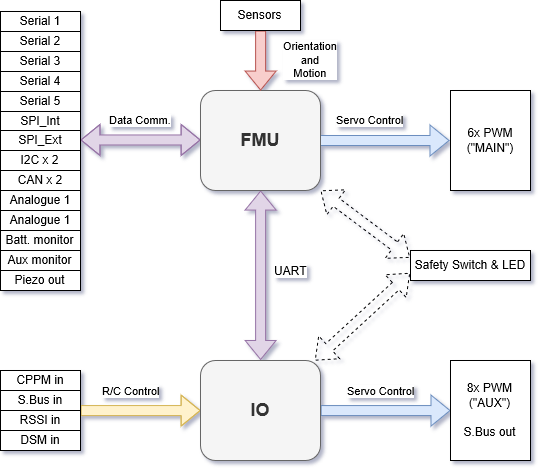

The diagram above was exported from draw.io. Its source (the exported page's mxGraphModel, read from the mxfile embedded in the PNG):
<mxGraphModel grid="1" dx="574" dy="647" gridSize="10" guides="1" tooltips="1" connect="1" arrows="1" fold="1" page="1" pageScale="1" pageWidth="1169" pageHeight="827" math="0" shadow="0">
  <root>
    <mxCell id="0" />
    <mxCell id="1" parent="0" />
    <mxCell id="SAeNWX1b5y51PDjrfOAi-6" style="edgeStyle=orthogonalEdgeStyle;shape=flexArrow;rounded=0;orthogonalLoop=1;jettySize=auto;html=1;exitX=0.5;exitY=1;exitDx=0;exitDy=0;entryX=0.5;entryY=0;entryDx=0;entryDy=0;endArrow=block;startArrow=block;fillColor=#e1d5e7;strokeColor=#9673a6;" parent="1" target="SAeNWX1b5y51PDjrfOAi-2" source="SAeNWX1b5y51PDjrfOAi-1" edge="1">
      <mxGeometry as="geometry" relative="1" />
    </mxCell>
    <mxCell id="SAeNWX1b5y51PDjrfOAi-7" value="UART" style="text;html=1;resizable=0;points=[];align=center;verticalAlign=middle;labelBackgroundColor=#ffffff;" parent="SAeNWX1b5y51PDjrfOAi-6" vertex="1" connectable="0">
      <mxGeometry as="geometry" y="1" x="-0.2329" relative="1">
        <mxPoint as="offset" y="15" x="29" />
      </mxGeometry>
    </mxCell>
    <mxCell id="SAeNWX1b5y51PDjrfOAi-40" value="Servo Control" style="edgeStyle=orthogonalEdgeStyle;shape=flexArrow;rounded=0;orthogonalLoop=1;jettySize=auto;html=1;exitX=1;exitY=0.5;exitDx=0;exitDy=0;entryX=0;entryY=0.5;entryDx=0;entryDy=0;startArrow=none;startFill=0;endArrow=block;fillColor=#dae8fc;strokeColor=#6c8ebf;" parent="1" edge="1">
      <mxGeometry as="geometry" y="20" x="-0.2154" relative="1">
        <mxPoint as="sourcePoint" y="170" x="359" />
        <mxPoint as="targetPoint" y="170" x="489" />
        <mxPoint as="offset" />
      </mxGeometry>
    </mxCell>
    <mxCell id="SAeNWX1b5y51PDjrfOAi-48" value="Data Comm." style="edgeStyle=elbowEdgeStyle;shape=flexArrow;rounded=0;orthogonalLoop=1;jettySize=auto;elbow=vertical;html=1;exitX=0;exitY=0.5;exitDx=0;exitDy=0;startArrow=block;startFill=0;endArrow=block;fillColor=#e1d5e7;strokeColor=#9673a6;" parent="1" target="SAeNWX1b5y51PDjrfOAi-22" source="SAeNWX1b5y51PDjrfOAi-1" edge="1">
      <mxGeometry as="geometry" y="-20" relative="1">
        <mxPoint as="offset" />
      </mxGeometry>
    </mxCell>
    <mxCell id="SAeNWX1b5y51PDjrfOAi-1" value="&lt;b style=&quot;font-size: 18px&quot;&gt;&lt;font style=&quot;font-size: 18px&quot;&gt;FMU&lt;/font&gt;&lt;/b&gt;" style="rounded=1;whiteSpace=wrap;html=1;fillColor=#f5f5f5;strokeColor=#666666;fontColor=#333333;" parent="1" vertex="1">
      <mxGeometry as="geometry" height="100" width="120" y="120" x="240" />
    </mxCell>
    <mxCell id="SAeNWX1b5y51PDjrfOAi-41" value="Servo Control" style="edgeStyle=orthogonalEdgeStyle;shape=flexArrow;rounded=0;orthogonalLoop=1;jettySize=auto;html=1;exitX=1;exitY=0.5;exitDx=0;exitDy=0;startArrow=none;startFill=0;endArrow=block;fillColor=#dae8fc;strokeColor=#6c8ebf;" parent="1" target="SAeNWX1b5y51PDjrfOAi-10" source="SAeNWX1b5y51PDjrfOAi-2" edge="1">
      <mxGeometry as="geometry" y="20" x="-0.0769" relative="1">
        <mxPoint as="offset" />
      </mxGeometry>
    </mxCell>
    <mxCell id="SAeNWX1b5y51PDjrfOAi-49" value="R/C Control" style="edgeStyle=elbowEdgeStyle;shape=flexArrow;rounded=0;orthogonalLoop=1;jettySize=auto;elbow=vertical;html=1;exitX=0;exitY=0.5;exitDx=0;exitDy=0;entryX=1;entryY=0;entryDx=0;entryDy=0;entryPerimeter=0;startArrow=block;startFill=0;endArrow=none;endFill=0;fillColor=#fff2cc;strokeColor=#d6b656;" parent="1" target="SAeNWX1b5y51PDjrfOAi-30" source="SAeNWX1b5y51PDjrfOAi-2" edge="1">
      <mxGeometry as="geometry" y="-20" x="0.1611" relative="1">
        <mxPoint as="offset" />
      </mxGeometry>
    </mxCell>
    <mxCell id="SAeNWX1b5y51PDjrfOAi-2" value="&lt;font style=&quot;font-size: 18px&quot;&gt;&lt;b&gt;IO&lt;/b&gt;&lt;/font&gt;" style="rounded=1;whiteSpace=wrap;html=1;fillColor=#f5f5f5;strokeColor=#666666;fontColor=#333333;" parent="1" vertex="1">
      <mxGeometry as="geometry" height="100" width="120" y="390" x="240" />
    </mxCell>
    <mxCell id="SAeNWX1b5y51PDjrfOAi-39" value="Orientation&lt;br&gt;and&lt;br&gt;Motion" style="edgeStyle=orthogonalEdgeStyle;shape=flexArrow;rounded=0;orthogonalLoop=1;jettySize=auto;html=1;exitX=0.5;exitY=1;exitDx=0;exitDy=0;entryX=0.5;entryY=0;entryDx=0;entryDy=0;startArrow=none;startFill=0;endArrow=block;fillColor=#f8cecc;strokeColor=#b85450;" parent="1" target="SAeNWX1b5y51PDjrfOAi-1" source="SAeNWX1b5y51PDjrfOAi-8" edge="1">
      <mxGeometry as="geometry" y="50" x="-0.0111" relative="1">
        <mxPoint as="offset" />
      </mxGeometry>
    </mxCell>
    <mxCell id="SAeNWX1b5y51PDjrfOAi-8" value="Sensors" style="rounded=0;whiteSpace=wrap;html=1;" parent="1" vertex="1">
      <mxGeometry as="geometry" height="30" width="80" y="30" x="260" />
    </mxCell>
    <mxCell id="SAeNWX1b5y51PDjrfOAi-9" value="6x PWM&lt;br&gt;(&quot;MAIN&quot;)" style="rounded=0;whiteSpace=wrap;html=1;" parent="1" vertex="1">
      <mxGeometry as="geometry" height="100" width="80" y="120" x="490" />
    </mxCell>
    <mxCell id="SAeNWX1b5y51PDjrfOAi-10" value="8x PWM&lt;br&gt;(&quot;AUX&quot;)&lt;br&gt;&lt;br&gt;S.Bus out" style="rounded=0;whiteSpace=wrap;html=1;" parent="1" vertex="1">
      <mxGeometry as="geometry" height="100" width="80" y="390" x="490" />
    </mxCell>
    <mxCell id="SAeNWX1b5y51PDjrfOAi-43" style="shape=flexArrow;rounded=0;orthogonalLoop=1;jettySize=auto;html=1;exitX=0;exitY=0.25;exitDx=0;exitDy=0;startArrow=block;startFill=0;endArrow=block;dashed=1;" parent="1" source="SAeNWX1b5y51PDjrfOAi-11" edge="1">
      <mxGeometry as="geometry" relative="1">
        <mxPoint as="targetPoint" y="220" x="360" />
      </mxGeometry>
    </mxCell>
    <mxCell id="SAeNWX1b5y51PDjrfOAi-45" style="edgeStyle=none;shape=flexArrow;rounded=0;orthogonalLoop=1;jettySize=auto;html=1;exitX=0;exitY=0.75;exitDx=0;exitDy=0;dashed=1;startArrow=block;startFill=0;endArrow=block;" parent="1" target="SAeNWX1b5y51PDjrfOAi-2" source="SAeNWX1b5y51PDjrfOAi-11" edge="1">
      <mxGeometry as="geometry" relative="1" />
    </mxCell>
    <mxCell id="SAeNWX1b5y51PDjrfOAi-11" value="Safety Switch &amp;amp; LED" style="rounded=0;whiteSpace=wrap;html=1;" parent="1" vertex="1">
      <mxGeometry as="geometry" height="30" width="120" y="280" x="450" />
    </mxCell>
    <mxCell id="SAeNWX1b5y51PDjrfOAi-32" value="" style="group" parent="1" vertex="1" connectable="0">
      <mxGeometry as="geometry" height="80" width="80" y="400" x="40" />
    </mxCell>
    <mxCell id="SAeNWX1b5y51PDjrfOAi-28" value="CPPM in" style="rounded=0;whiteSpace=wrap;html=1;" parent="SAeNWX1b5y51PDjrfOAi-32" vertex="1">
      <mxGeometry as="geometry" height="20" width="80" />
    </mxCell>
    <mxCell id="SAeNWX1b5y51PDjrfOAi-29" value="S.Bus in" style="rounded=0;whiteSpace=wrap;html=1;" parent="SAeNWX1b5y51PDjrfOAi-32" vertex="1">
      <mxGeometry as="geometry" height="20" width="80" y="20" />
    </mxCell>
    <mxCell id="SAeNWX1b5y51PDjrfOAi-30" value="RSSI in" style="rounded=0;whiteSpace=wrap;html=1;" parent="SAeNWX1b5y51PDjrfOAi-32" vertex="1">
      <mxGeometry as="geometry" height="20" width="80" y="40" />
    </mxCell>
    <mxCell id="SAeNWX1b5y51PDjrfOAi-31" value="DSM in" style="rounded=0;whiteSpace=wrap;html=1;" parent="SAeNWX1b5y51PDjrfOAi-32" vertex="1">
      <mxGeometry as="geometry" height="20" width="80" y="60" />
    </mxCell>
    <mxCell id="SAeNWX1b5y51PDjrfOAi-37" value="" style="group" parent="1" vertex="1" connectable="0">
      <mxGeometry as="geometry" height="279" width="80" y="41" x="40" />
    </mxCell>
    <mxCell id="SAeNWX1b5y51PDjrfOAi-12" value="Serial 1" style="rounded=0;whiteSpace=wrap;html=1;" parent="SAeNWX1b5y51PDjrfOAi-37" vertex="1">
      <mxGeometry as="geometry" height="20" width="80" />
    </mxCell>
    <mxCell id="SAeNWX1b5y51PDjrfOAi-13" value="Analogue 1" style="rounded=0;whiteSpace=wrap;html=1;" parent="SAeNWX1b5y51PDjrfOAi-37" vertex="1">
      <mxGeometry as="geometry" height="20" width="80" y="179" />
    </mxCell>
    <mxCell id="SAeNWX1b5y51PDjrfOAi-14" value="Batt. monitor" style="rounded=0;whiteSpace=wrap;html=1;" parent="SAeNWX1b5y51PDjrfOAi-37" vertex="1">
      <mxGeometry as="geometry" height="20" width="80" y="219" />
    </mxCell>
    <mxCell id="SAeNWX1b5y51PDjrfOAi-15" value="Serial 2" style="rounded=0;whiteSpace=wrap;html=1;" parent="SAeNWX1b5y51PDjrfOAi-37" vertex="1">
      <mxGeometry as="geometry" height="20" width="80" y="20" />
    </mxCell>
    <mxCell id="SAeNWX1b5y51PDjrfOAi-16" value="Serial 3" style="rounded=0;whiteSpace=wrap;html=1;" parent="SAeNWX1b5y51PDjrfOAi-37" vertex="1">
      <mxGeometry as="geometry" height="20" width="80" y="40" />
    </mxCell>
    <mxCell id="SAeNWX1b5y51PDjrfOAi-17" value="Serial 4" style="rounded=0;whiteSpace=wrap;html=1;" parent="SAeNWX1b5y51PDjrfOAi-37" vertex="1">
      <mxGeometry as="geometry" height="20" width="80" y="60" />
    </mxCell>
    <mxCell id="SAeNWX1b5y51PDjrfOAi-18" value="Serial 5" style="rounded=0;whiteSpace=wrap;html=1;" parent="SAeNWX1b5y51PDjrfOAi-37" vertex="1">
      <mxGeometry as="geometry" height="20" width="80" y="80" />
    </mxCell>
    <mxCell id="SAeNWX1b5y51PDjrfOAi-19" value="SPI_Int" style="rounded=0;whiteSpace=wrap;html=1;" parent="SAeNWX1b5y51PDjrfOAi-37" vertex="1">
      <mxGeometry as="geometry" height="20" width="80" y="100" />
    </mxCell>
    <mxCell id="SAeNWX1b5y51PDjrfOAi-22" value="SPI_Ext" style="rounded=0;whiteSpace=wrap;html=1;" parent="SAeNWX1b5y51PDjrfOAi-37" vertex="1">
      <mxGeometry as="geometry" height="20" width="80" y="119" />
    </mxCell>
    <mxCell id="SAeNWX1b5y51PDjrfOAi-23" value="I2C x 2" style="rounded=0;whiteSpace=wrap;html=1;" parent="SAeNWX1b5y51PDjrfOAi-37" vertex="1">
      <mxGeometry as="geometry" height="20" width="80" y="139" />
    </mxCell>
    <mxCell id="SAeNWX1b5y51PDjrfOAi-24" value="CAN x 2" style="rounded=0;whiteSpace=wrap;html=1;" parent="SAeNWX1b5y51PDjrfOAi-37" vertex="1">
      <mxGeometry as="geometry" height="20" width="80" y="159" />
    </mxCell>
    <mxCell id="SAeNWX1b5y51PDjrfOAi-25" value="Analogue 1" style="rounded=0;whiteSpace=wrap;html=1;" parent="SAeNWX1b5y51PDjrfOAi-37" vertex="1">
      <mxGeometry as="geometry" height="20" width="80" y="199" />
    </mxCell>
    <mxCell id="SAeNWX1b5y51PDjrfOAi-26" value="Aux monitor" style="rounded=0;whiteSpace=wrap;html=1;" parent="SAeNWX1b5y51PDjrfOAi-37" vertex="1">
      <mxGeometry as="geometry" height="20" width="80" y="239" />
    </mxCell>
    <mxCell id="SAeNWX1b5y51PDjrfOAi-27" value="Piezo out" style="rounded=0;whiteSpace=wrap;html=1;" parent="SAeNWX1b5y51PDjrfOAi-37" vertex="1">
      <mxGeometry as="geometry" height="20" width="80" y="259" />
    </mxCell>
  </root>
</mxGraphModel>